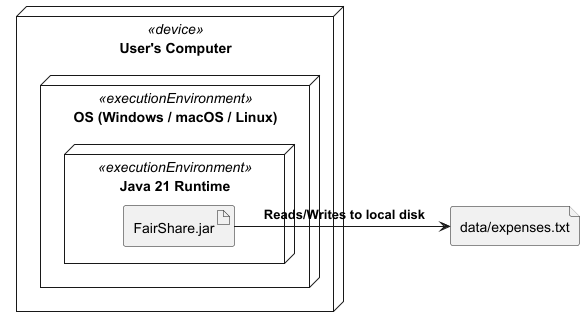

The diagram above was rendered by PlantUML. Its source (embedded in the PNG):
@startuml
!include style.puml
skinparam nodesep 50
skinparam ranksep 50

node "User's Computer" <<device>> as UserPC {
    node "OS (Windows / macOS / Linux)" <<executionEnvironment>> as OS {
        node "Java 21 Runtime" <<executionEnvironment>> as JRE {
            artifact "FairShare.jar" as App
        }
    }
}

file "data/expenses.txt" as StorageFile

App -right-> StorageFile : " Reads/Writes to local disk"
@enduml